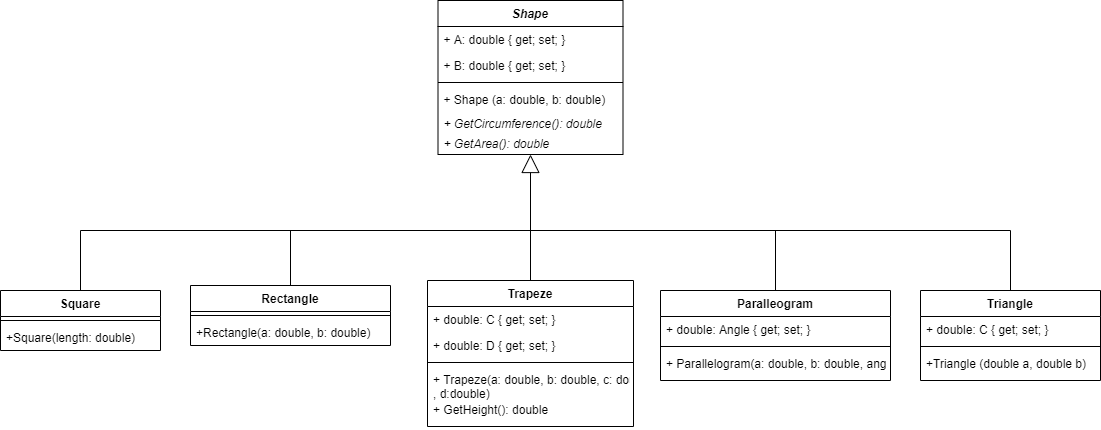

The diagram above was exported from draw.io. Its source (the exported page's mxGraphModel, read from the mxfile embedded in the PNG):
<mxGraphModel dx="2462" dy="902" grid="1" gridSize="10" guides="1" tooltips="1" connect="1" arrows="1" fold="1" page="1" pageScale="1" pageWidth="827" pageHeight="1169" math="0" shadow="0">
  <root>
    <mxCell id="WIyWlLk6GJQsqaUBKTNV-0" />
    <mxCell id="WIyWlLk6GJQsqaUBKTNV-1" parent="WIyWlLk6GJQsqaUBKTNV-0" />
    <mxCell id="h3zmpqsS4XQFRUN221Mn-0" value="Shape" style="swimlane;fontStyle=3;align=center;verticalAlign=top;childLayout=stackLayout;horizontal=1;startSize=26;horizontalStack=0;resizeParent=1;resizeParentMax=0;resizeLast=0;collapsible=1;marginBottom=0;" parent="WIyWlLk6GJQsqaUBKTNV-1" vertex="1">
      <mxGeometry x="327.5" y="270" width="185" height="154" as="geometry" />
    </mxCell>
    <mxCell id="AI1u5u2ybGB16aVIWWOe-0" value="+ A: double { get; set; }" style="text;strokeColor=none;fillColor=none;align=left;verticalAlign=top;spacingLeft=4;spacingRight=4;overflow=hidden;rotatable=0;points=[[0,0.5],[1,0.5]];portConstraint=eastwest;" vertex="1" parent="h3zmpqsS4XQFRUN221Mn-0">
      <mxGeometry y="26" width="185" height="26" as="geometry" />
    </mxCell>
    <mxCell id="h3zmpqsS4XQFRUN221Mn-1" value="+ B: double { get; set; }" style="text;strokeColor=none;fillColor=none;align=left;verticalAlign=top;spacingLeft=4;spacingRight=4;overflow=hidden;rotatable=0;points=[[0,0.5],[1,0.5]];portConstraint=eastwest;" parent="h3zmpqsS4XQFRUN221Mn-0" vertex="1">
      <mxGeometry y="52" width="185" height="26" as="geometry" />
    </mxCell>
    <mxCell id="h3zmpqsS4XQFRUN221Mn-2" value="" style="line;strokeWidth=1;fillColor=none;align=left;verticalAlign=middle;spacingTop=-1;spacingLeft=3;spacingRight=3;rotatable=0;labelPosition=right;points=[];portConstraint=eastwest;" parent="h3zmpqsS4XQFRUN221Mn-0" vertex="1">
      <mxGeometry y="78" width="185" height="8" as="geometry" />
    </mxCell>
    <mxCell id="AI1u5u2ybGB16aVIWWOe-5" value="+ Shape (a: double, b: double)&#10;" style="text;strokeColor=none;fillColor=none;align=left;verticalAlign=top;spacingLeft=4;spacingRight=4;overflow=hidden;rotatable=0;points=[[0,0.5],[1,0.5]];portConstraint=eastwest;fontStyle=0" vertex="1" parent="h3zmpqsS4XQFRUN221Mn-0">
      <mxGeometry y="86" width="185" height="24" as="geometry" />
    </mxCell>
    <mxCell id="AI1u5u2ybGB16aVIWWOe-6" value="+ GetCircumference(): double " style="text;strokeColor=none;fillColor=none;align=left;verticalAlign=top;spacingLeft=4;spacingRight=4;overflow=hidden;rotatable=0;points=[[0,0.5],[1,0.5]];portConstraint=eastwest;fontStyle=2" vertex="1" parent="h3zmpqsS4XQFRUN221Mn-0">
      <mxGeometry y="110" width="185" height="20" as="geometry" />
    </mxCell>
    <mxCell id="h3zmpqsS4XQFRUN221Mn-3" value="+ GetArea(): double " style="text;strokeColor=none;fillColor=none;align=left;verticalAlign=top;spacingLeft=4;spacingRight=4;overflow=hidden;rotatable=0;points=[[0,0.5],[1,0.5]];portConstraint=eastwest;fontStyle=2" parent="h3zmpqsS4XQFRUN221Mn-0" vertex="1">
      <mxGeometry y="130" width="185" height="24" as="geometry" />
    </mxCell>
    <mxCell id="h3zmpqsS4XQFRUN221Mn-4" value="Trapeze" style="swimlane;fontStyle=1;align=center;verticalAlign=top;childLayout=stackLayout;horizontal=1;startSize=26;horizontalStack=0;resizeParent=1;resizeParentMax=0;resizeLast=0;collapsible=1;marginBottom=0;" parent="WIyWlLk6GJQsqaUBKTNV-1" vertex="1">
      <mxGeometry x="317" y="550" width="206" height="146" as="geometry" />
    </mxCell>
    <mxCell id="AI1u5u2ybGB16aVIWWOe-8" value="+ double: C { get; set; }" style="text;strokeColor=none;fillColor=none;align=left;verticalAlign=top;spacingLeft=4;spacingRight=4;overflow=hidden;rotatable=0;points=[[0,0.5],[1,0.5]];portConstraint=eastwest;" vertex="1" parent="h3zmpqsS4XQFRUN221Mn-4">
      <mxGeometry y="26" width="206" height="26" as="geometry" />
    </mxCell>
    <mxCell id="h3zmpqsS4XQFRUN221Mn-5" value="+ double: D { get; set; }" style="text;strokeColor=none;fillColor=none;align=left;verticalAlign=top;spacingLeft=4;spacingRight=4;overflow=hidden;rotatable=0;points=[[0,0.5],[1,0.5]];portConstraint=eastwest;" parent="h3zmpqsS4XQFRUN221Mn-4" vertex="1">
      <mxGeometry y="52" width="206" height="26" as="geometry" />
    </mxCell>
    <mxCell id="h3zmpqsS4XQFRUN221Mn-6" value="" style="line;strokeWidth=1;fillColor=none;align=left;verticalAlign=middle;spacingTop=-1;spacingLeft=3;spacingRight=3;rotatable=0;labelPosition=right;points=[];portConstraint=eastwest;" parent="h3zmpqsS4XQFRUN221Mn-4" vertex="1">
      <mxGeometry y="78" width="206" height="8" as="geometry" />
    </mxCell>
    <mxCell id="AI1u5u2ybGB16aVIWWOe-7" value="+ Trapeze(a: double, b: double, c: double&#10;, d:double)&#10;" style="text;strokeColor=none;fillColor=none;align=left;verticalAlign=top;spacingLeft=4;spacingRight=4;overflow=hidden;rotatable=0;points=[[0,0.5],[1,0.5]];portConstraint=eastwest;" vertex="1" parent="h3zmpqsS4XQFRUN221Mn-4">
      <mxGeometry y="86" width="206" height="30" as="geometry" />
    </mxCell>
    <mxCell id="h3zmpqsS4XQFRUN221Mn-7" value="+ GetHeight(): double" style="text;strokeColor=none;fillColor=none;align=left;verticalAlign=top;spacingLeft=4;spacingRight=4;overflow=hidden;rotatable=0;points=[[0,0.5],[1,0.5]];portConstraint=eastwest;" parent="h3zmpqsS4XQFRUN221Mn-4" vertex="1">
      <mxGeometry y="116" width="206" height="30" as="geometry" />
    </mxCell>
    <mxCell id="h3zmpqsS4XQFRUN221Mn-8" value="Rectangle" style="swimlane;fontStyle=1;align=center;verticalAlign=top;childLayout=stackLayout;horizontal=1;startSize=26;horizontalStack=0;resizeParent=1;resizeParentMax=0;resizeLast=0;collapsible=1;marginBottom=0;" parent="WIyWlLk6GJQsqaUBKTNV-1" vertex="1">
      <mxGeometry x="80" y="555" width="200" height="60" as="geometry" />
    </mxCell>
    <mxCell id="h3zmpqsS4XQFRUN221Mn-10" value="" style="line;strokeWidth=1;fillColor=none;align=left;verticalAlign=middle;spacingTop=-1;spacingLeft=3;spacingRight=3;rotatable=0;labelPosition=right;points=[];portConstraint=eastwest;" parent="h3zmpqsS4XQFRUN221Mn-8" vertex="1">
      <mxGeometry y="26" width="200" height="8" as="geometry" />
    </mxCell>
    <mxCell id="h3zmpqsS4XQFRUN221Mn-11" value="+Rectangle(a: double, b: double) " style="text;strokeColor=none;fillColor=none;align=left;verticalAlign=top;spacingLeft=4;spacingRight=4;overflow=hidden;rotatable=0;points=[[0,0.5],[1,0.5]];portConstraint=eastwest;" parent="h3zmpqsS4XQFRUN221Mn-8" vertex="1">
      <mxGeometry y="34" width="200" height="26" as="geometry" />
    </mxCell>
    <mxCell id="h3zmpqsS4XQFRUN221Mn-12" value="Paralleogram" style="swimlane;fontStyle=1;align=center;verticalAlign=top;childLayout=stackLayout;horizontal=1;startSize=26;horizontalStack=0;resizeParent=1;resizeParentMax=0;resizeLast=0;collapsible=1;marginBottom=0;" parent="WIyWlLk6GJQsqaUBKTNV-1" vertex="1">
      <mxGeometry x="550" y="560" width="230" height="90" as="geometry" />
    </mxCell>
    <mxCell id="h3zmpqsS4XQFRUN221Mn-13" value="+ double: Angle { get; set; }" style="text;strokeColor=none;fillColor=none;align=left;verticalAlign=top;spacingLeft=4;spacingRight=4;overflow=hidden;rotatable=0;points=[[0,0.5],[1,0.5]];portConstraint=eastwest;" parent="h3zmpqsS4XQFRUN221Mn-12" vertex="1">
      <mxGeometry y="26" width="230" height="26" as="geometry" />
    </mxCell>
    <mxCell id="h3zmpqsS4XQFRUN221Mn-14" value="" style="line;strokeWidth=1;fillColor=none;align=left;verticalAlign=middle;spacingTop=-1;spacingLeft=3;spacingRight=3;rotatable=0;labelPosition=right;points=[];portConstraint=eastwest;" parent="h3zmpqsS4XQFRUN221Mn-12" vertex="1">
      <mxGeometry y="52" width="230" height="8" as="geometry" />
    </mxCell>
    <mxCell id="h3zmpqsS4XQFRUN221Mn-15" value="+ Parallelogram(a: double, b: double, angle:double)" style="text;strokeColor=none;fillColor=none;align=left;verticalAlign=top;spacingLeft=4;spacingRight=4;overflow=hidden;rotatable=0;points=[[0,0.5],[1,0.5]];portConstraint=eastwest;" parent="h3zmpqsS4XQFRUN221Mn-12" vertex="1">
      <mxGeometry y="60" width="230" height="30" as="geometry" />
    </mxCell>
    <mxCell id="h3zmpqsS4XQFRUN221Mn-16" value="Triangle" style="swimlane;fontStyle=1;align=center;verticalAlign=top;childLayout=stackLayout;horizontal=1;startSize=26;horizontalStack=0;resizeParent=1;resizeParentMax=0;resizeLast=0;collapsible=1;marginBottom=0;" parent="WIyWlLk6GJQsqaUBKTNV-1" vertex="1">
      <mxGeometry x="810" y="560" width="180" height="90" as="geometry" />
    </mxCell>
    <mxCell id="h3zmpqsS4XQFRUN221Mn-17" value="+ double: C { get; set; }" style="text;strokeColor=none;fillColor=none;align=left;verticalAlign=top;spacingLeft=4;spacingRight=4;overflow=hidden;rotatable=0;points=[[0,0.5],[1,0.5]];portConstraint=eastwest;" parent="h3zmpqsS4XQFRUN221Mn-16" vertex="1">
      <mxGeometry y="26" width="180" height="26" as="geometry" />
    </mxCell>
    <mxCell id="h3zmpqsS4XQFRUN221Mn-18" value="" style="line;strokeWidth=1;fillColor=none;align=left;verticalAlign=middle;spacingTop=-1;spacingLeft=3;spacingRight=3;rotatable=0;labelPosition=right;points=[];portConstraint=eastwest;" parent="h3zmpqsS4XQFRUN221Mn-16" vertex="1">
      <mxGeometry y="52" width="180" height="8" as="geometry" />
    </mxCell>
    <mxCell id="h3zmpqsS4XQFRUN221Mn-19" value="+Triangle (double a, double b)&#10;" style="text;strokeColor=none;fillColor=none;align=left;verticalAlign=top;spacingLeft=4;spacingRight=4;overflow=hidden;rotatable=0;points=[[0,0.5],[1,0.5]];portConstraint=eastwest;" parent="h3zmpqsS4XQFRUN221Mn-16" vertex="1">
      <mxGeometry y="60" width="180" height="30" as="geometry" />
    </mxCell>
    <mxCell id="h3zmpqsS4XQFRUN221Mn-20" value="Square" style="swimlane;fontStyle=1;align=center;verticalAlign=top;childLayout=stackLayout;horizontal=1;startSize=26;horizontalStack=0;resizeParent=1;resizeParentMax=0;resizeLast=0;collapsible=1;marginBottom=0;" parent="WIyWlLk6GJQsqaUBKTNV-1" vertex="1">
      <mxGeometry x="-110" y="560" width="160" height="60" as="geometry" />
    </mxCell>
    <mxCell id="h3zmpqsS4XQFRUN221Mn-22" value="" style="line;strokeWidth=1;fillColor=none;align=left;verticalAlign=middle;spacingTop=-1;spacingLeft=3;spacingRight=3;rotatable=0;labelPosition=right;points=[];portConstraint=eastwest;" parent="h3zmpqsS4XQFRUN221Mn-20" vertex="1">
      <mxGeometry y="26" width="160" height="8" as="geometry" />
    </mxCell>
    <mxCell id="h3zmpqsS4XQFRUN221Mn-23" value="+Square(length: double)" style="text;strokeColor=none;fillColor=none;align=left;verticalAlign=top;spacingLeft=4;spacingRight=4;overflow=hidden;rotatable=0;points=[[0,0.5],[1,0.5]];portConstraint=eastwest;" parent="h3zmpqsS4XQFRUN221Mn-20" vertex="1">
      <mxGeometry y="34" width="160" height="26" as="geometry" />
    </mxCell>
    <mxCell id="h3zmpqsS4XQFRUN221Mn-24" value="" style="endArrow=block;endSize=16;endFill=0;html=1;exitX=0.5;exitY=0;exitDx=0;exitDy=0;" parent="WIyWlLk6GJQsqaUBKTNV-1" source="h3zmpqsS4XQFRUN221Mn-4" edge="1" target="h3zmpqsS4XQFRUN221Mn-3">
      <mxGeometry width="160" relative="1" as="geometry">
        <mxPoint x="418" y="500" as="sourcePoint" />
        <mxPoint x="418" y="410" as="targetPoint" />
      </mxGeometry>
    </mxCell>
    <mxCell id="h3zmpqsS4XQFRUN221Mn-25" value="" style="endArrow=none;html=1;" parent="WIyWlLk6GJQsqaUBKTNV-1" edge="1">
      <mxGeometry width="50" height="50" relative="1" as="geometry">
        <mxPoint x="-30" y="500" as="sourcePoint" />
        <mxPoint x="900" y="500" as="targetPoint" />
      </mxGeometry>
    </mxCell>
    <mxCell id="h3zmpqsS4XQFRUN221Mn-26" value="" style="endArrow=none;html=1;exitX=0.5;exitY=0;exitDx=0;exitDy=0;" parent="WIyWlLk6GJQsqaUBKTNV-1" source="h3zmpqsS4XQFRUN221Mn-20" edge="1">
      <mxGeometry width="50" height="50" relative="1" as="geometry">
        <mxPoint x="70" y="590" as="sourcePoint" />
        <mxPoint x="-30" y="500" as="targetPoint" />
      </mxGeometry>
    </mxCell>
    <mxCell id="h3zmpqsS4XQFRUN221Mn-27" value="" style="endArrow=none;html=1;exitX=0.5;exitY=0;exitDx=0;exitDy=0;" parent="WIyWlLk6GJQsqaUBKTNV-1" edge="1" source="h3zmpqsS4XQFRUN221Mn-8">
      <mxGeometry width="50" height="50" relative="1" as="geometry">
        <mxPoint x="239.71" y="560" as="sourcePoint" />
        <mxPoint x="180" y="500" as="targetPoint" />
      </mxGeometry>
    </mxCell>
    <mxCell id="h3zmpqsS4XQFRUN221Mn-28" value="" style="endArrow=none;html=1;exitX=0.5;exitY=0;exitDx=0;exitDy=0;" parent="WIyWlLk6GJQsqaUBKTNV-1" edge="1" source="h3zmpqsS4XQFRUN221Mn-12">
      <mxGeometry width="50" height="50" relative="1" as="geometry">
        <mxPoint x="599.7100000000003" y="560" as="sourcePoint" />
        <mxPoint x="665" y="500" as="targetPoint" />
      </mxGeometry>
    </mxCell>
    <mxCell id="h3zmpqsS4XQFRUN221Mn-29" value="" style="endArrow=none;html=1;exitX=0.5;exitY=0;exitDx=0;exitDy=0;" parent="WIyWlLk6GJQsqaUBKTNV-1" edge="1" source="h3zmpqsS4XQFRUN221Mn-16">
      <mxGeometry width="50" height="50" relative="1" as="geometry">
        <mxPoint x="779.5800000000003" y="560" as="sourcePoint" />
        <mxPoint x="900" y="500" as="targetPoint" />
      </mxGeometry>
    </mxCell>
  </root>
</mxGraphModel>